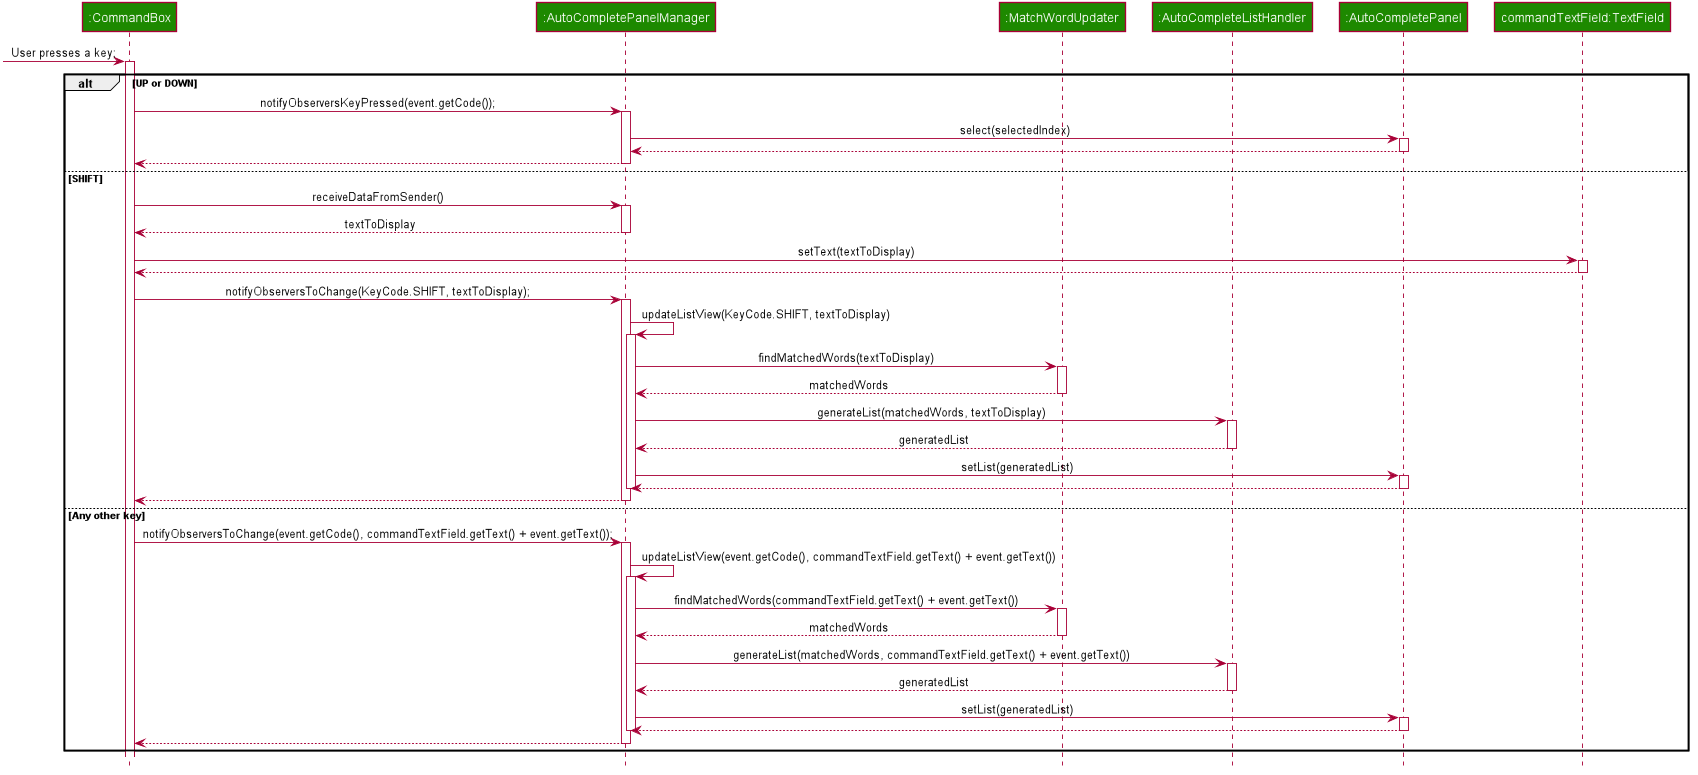

The diagram above was rendered by PlantUML. Its source (embedded in the PNG):
@startuml








skinparam ClassAttributeFontColor #FFFFFF

skinparam BackgroundColor #FFFFFFF

skinparam Shadowing false

skinparam Class {
    FontColor #FFFFFF
    BorderThickness 1
    BorderColor #FFFFFF
    StereotypeFontColor #FFFFFF
    FontName Arial
}

skinparam Actor {
    BorderColor #000000
    Color #000000
    FontName Arial
}

skinparam Sequence {
    MessageAlign center
    BoxFontSize 15
    BoxPadding 0
    BoxFontColor #FFFFFF
    FontName Arial
}

skinparam Participant {
    FontColor #FFFFFFF
    Padding 20
}

skinparam MinClassWidth 50
skinparam ParticipantPadding 10
skinparam Shadowing false
skinparam DefaultTextAlignment center
skinparam packageStyle Rectangle

hide footbox
hide members
hide circle

participant ":CommandBox" as CommandBox #1D8900
participant ":AutoCompletePanelManager" as AutoCompletePanelManager #1D8900
participant ":MatchWordUpdater" as MatchWordUpdater #1D8900
participant ":AutoCompleteListHandler" as AutoCompleteListHandler #1D8900
participant ":AutoCompletePanel" as AutoCompletePanel #1D8900
participant "commandTextField:TextField" as CommandTextField #1D8900

[-> CommandBox : User presses a key;
activate CommandBox

alt UP or DOWN
CommandBox -> AutoCompletePanelManager : notifyObserversKeyPressed(event.getCode());
activate AutoCompletePanelManager

AutoCompletePanelManager -> AutoCompletePanel: select(selectedIndex)
activate AutoCompletePanel

AutoCompletePanel --> AutoCompletePanelManager
deactivate AutoCompletePanel

AutoCompletePanelManager --> CommandBox
deactivate AutoCompletePanelManager

else SHIFT

CommandBox -> AutoCompletePanelManager: receiveDataFromSender()
activate AutoCompletePanelManager

AutoCompletePanelManager --> CommandBox: textToDisplay
deactivate AutoCompletePanelManager

CommandBox -> CommandTextField : setText(textToDisplay)
activate CommandTextField

CommandTextField --> CommandBox
deactivate CommandTextField

CommandBox -> AutoCompletePanelManager : notifyObserversToChange(KeyCode.SHIFT, textToDisplay);
activate AutoCompletePanelManager

AutoCompletePanelManager -> AutoCompletePanelManager : updateListView(KeyCode.SHIFT, textToDisplay)
activate AutoCompletePanelManager

AutoCompletePanelManager -> MatchWordUpdater : findMatchedWords(textToDisplay)
activate MatchWordUpdater

MatchWordUpdater -->  AutoCompletePanelManager: matchedWords
deactivate MatchWordUpdater

AutoCompletePanelManager ->  AutoCompleteListHandler: generateList(matchedWords, textToDisplay)
activate AutoCompleteListHandler

AutoCompleteListHandler --> AutoCompletePanelManager: generatedList
deactivate AutoCompleteListHandler

AutoCompletePanelManager -> AutoCompletePanel: setList(generatedList)
activate AutoCompletePanel

AutoCompletePanel --> AutoCompletePanelManager
deactivate AutoCompletePanel
deactivate AutoCompletePanelManager

AutoCompletePanelManager --> CommandBox
deactivate AutoCompletePanelManager

else Any other key
CommandBox -> AutoCompletePanelManager : notifyObserversToChange(event.getCode(), commandTextField.getText() + event.getText());
activate AutoCompletePanelManager

AutoCompletePanelManager -> AutoCompletePanelManager : updateListView(event.getCode(), commandTextField.getText() + event.getText())
activate AutoCompletePanelManager

AutoCompletePanelManager -> MatchWordUpdater : findMatchedWords(commandTextField.getText() + event.getText())
activate MatchWordUpdater

MatchWordUpdater -->  AutoCompletePanelManager: matchedWords
deactivate MatchWordUpdater

AutoCompletePanelManager ->  AutoCompleteListHandler: generateList(matchedWords, commandTextField.getText() + event.getText())
activate AutoCompleteListHandler

AutoCompleteListHandler --> AutoCompletePanelManager: generatedList
deactivate AutoCompleteListHandler

AutoCompletePanelManager -> AutoCompletePanel: setList(generatedList)
activate AutoCompletePanel

AutoCompletePanel --> AutoCompletePanelManager
deactivate AutoCompletePanel
deactivate AutoCompletePanelManager

AutoCompletePanelManager --> CommandBox
deactivate AutoCompletePanelManager
end

@enduml